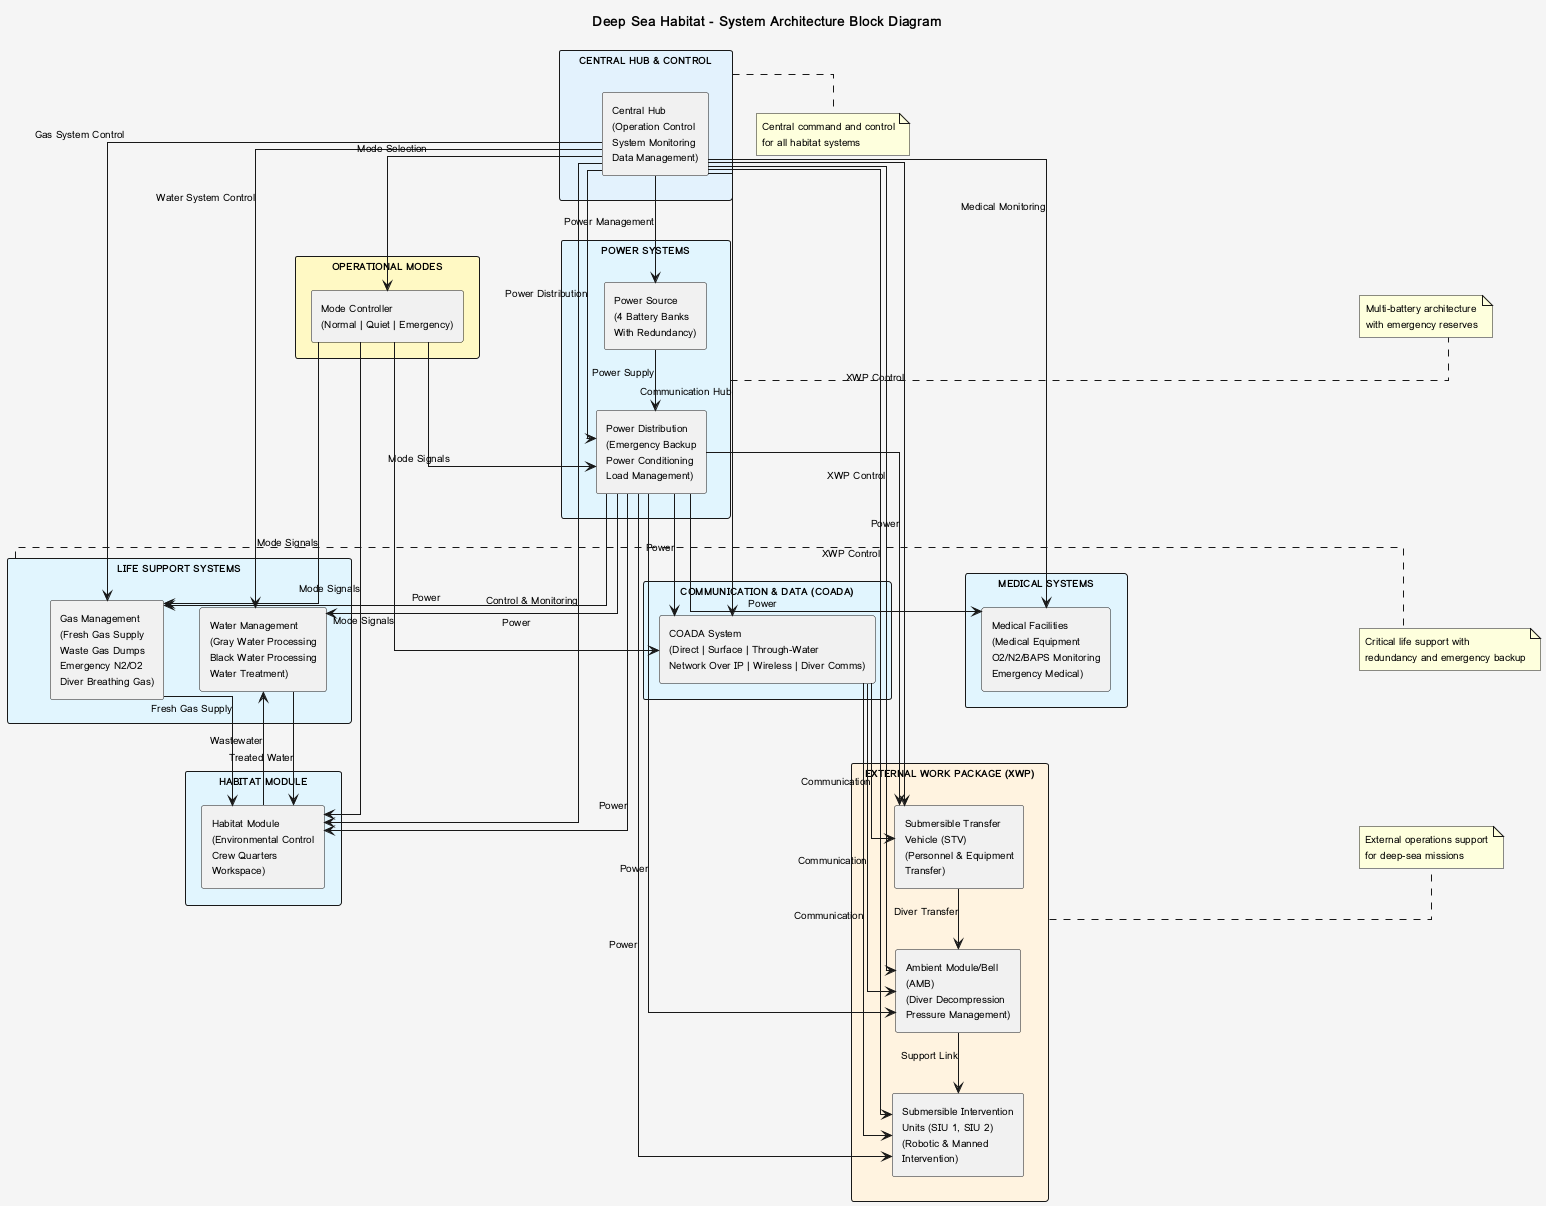

The diagram above was rendered by PlantUML. Its source (embedded in the PNG):
@startuml
!define SUBSYSTEM_COLOR #B3E5FC
!define COMPONENT_COLOR #81D4FA
!define EXTERNAL_COLOR #FFB74D

skinparam backgroundColor #F5F5F5
skinparam defaultFontName Arial
skinparam defaultFontSize 10
skinparam linetype ortho

title Deep Sea Habitat - System Architecture Block Diagram

rectangle "CENTRAL HUB & CONTROL" as Hub #E3F2FD {
  rectangle "Central Hub\n(Operation Control\nSystem Monitoring\nData Management)" as CH
}

rectangle "HABITAT MODULE" as HabitatPkg #E1F5FE {
  rectangle "Habitat Module\n(Environmental Control\nCrew Quarters\nWorkspace)" as HM
}

rectangle "LIFE SUPPORT SYSTEMS" as LifeSupportPkg #E1F5FE {
  rectangle "Gas Management\n(Fresh Gas Supply\nWaste Gas Dumps\nEmergency N2/O2\nDiver Breathing Gas)" as GM
  
  rectangle "Water Management\n(Gray Water Processing\nBlack Water Processing\nWater Treatment)" as WM
}

rectangle "POWER SYSTEMS" as PowerPkg #E1F5FE {
  rectangle "Power Source\n(4 Battery Banks\nWith Redundancy)" as PS
  
  rectangle "Power Distribution\n(Emergency Backup\nPower Conditioning\nLoad Management)" as PD
}

rectangle "MEDICAL SYSTEMS" as MedicalPkg #E1F5FE {
  rectangle "Medical Facilities\n(Medical Equipment\nO2/N2/BAPS Monitoring\nEmergency Medical)" as MF
}

rectangle "COMMUNICATION & DATA (COADA)" as COADAPkg #E1F5FE {
  rectangle "COADA System\n(Direct | Surface | Through-Water\nNetwork Over IP | Wireless | Diver Comms)" as COADA
}

rectangle "EXTERNAL WORK PACKAGE (XWP)" as XWPPkg #FFF3E0 {
  rectangle "Submersible Transfer\nVehicle (STV)\n(Personnel & Equipment\nTransfer)" as STV
  
  rectangle "Ambient Module/Bell\n(AMB)\n(Diver Decompression\nPressure Management)" as AMB
  
  rectangle "Submersible Intervention\nUnits (SIU 1, SIU 2)\n(Robotic & Manned\nIntervention)" as SIU
}

rectangle "OPERATIONAL MODES" as OpModesPkg #FFF9C4 {
  rectangle "Mode Controller\n(Normal | Quiet | Emergency)" as MC
}

CH --> HM : Control & Monitoring
CH --> GM : Gas System Control
CH --> WM : Water System Control
CH --> PS : Power Management
CH --> PD : Power Distribution
CH --> MF : Medical Monitoring
CH --> COADA : Communication Hub
CH --> STV : XWP Control
CH --> AMB : XWP Control
CH --> SIU : XWP Control
CH --> MC : Mode Selection

PS --> PD : Power Supply
PD --> HM : Power
PD --> GM : Power
PD --> WM : Power
PD --> MF : Power
PD --> COADA : Power
PD --> STV : Power
PD --> AMB : Power
PD --> SIU : Power

GM --> HM : Fresh Gas Supply
HM --> WM : Wastewater
WM --> HM : Treated Water

COADA --> STV : Communication
COADA --> SIU : Communication
COADA --> AMB : Communication

MC --> HM : Mode Signals
MC --> GM : Mode Signals
MC --> PD : Mode Signals
MC --> COADA : Mode Signals

STV --> AMB : Diver Transfer
AMB --> SIU : Support Link

note right of Hub
  Central command and control
  for all habitat systems
end note

note right of LifeSupportPkg
  Critical life support with
  redundancy and emergency backup
end note

note right of PowerPkg
  Multi-battery architecture
  with emergency reserves
end note

note right of XWPPkg
  External operations support
  for deep-sea missions
end note

@enduml